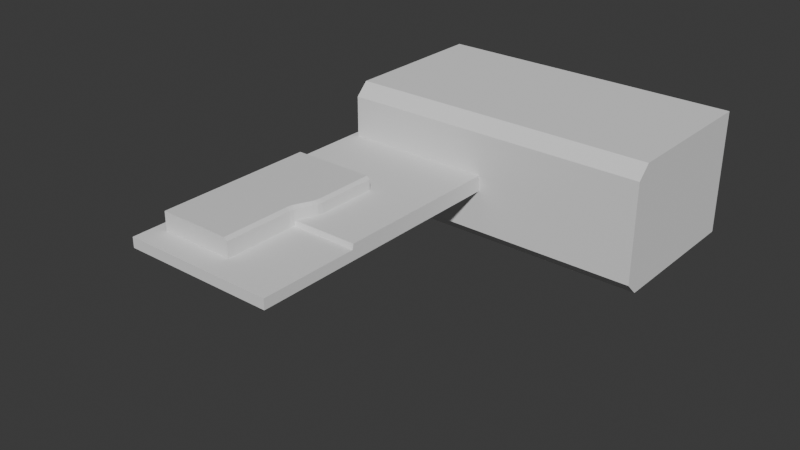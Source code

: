 # Source: silicant-door.blend  (saved by Blender 4.3.34; exported with 4.5.12 LTS)
import bpy
from mathutils import Matrix  # noqa: F401  (used for matrix-valued properties, if any)

bpy.ops.wm.read_factory_settings(use_empty=True)
scene = bpy.context.scene
scene.name = 'Scene'

# ---- collections
col_collection = bpy.data.collections.new('Collection'); scene.collection.children.link(col_collection)

# ---- materials (node trees are filled in below, after node groups)
mat_material = bpy.data.materials.new('Material')
mat_material.alpha_threshold = 0.0
mat_material.roughness = 0.5
mat_material.line_color = (0.0, 0.0, 0.0, 1.0)

# ---- material node trees
mat_material.use_nodes = True; mat_material.node_tree.nodes.clear()
_N = mat_material.node_tree.nodes; _L = mat_material.node_tree.links
n0 = _N.new('ShaderNodeOutputMaterial'); n0.name = 'Material Output'; n0.location = (300, 300)
n1 = _N.new('ShaderNodeBsdfPrincipled'); n1.name = 'Principled BSDF'; n1.location = (10, 300)
n1.inputs[3].default_value = 1.45
_L.new(n1.outputs[0], n0.inputs[0])
n0.is_active_output = True

# ---- world
world_world = bpy.data.worlds.new('World'); scene.world = world_world
world_world.use_nodes = True; world_world.node_tree.nodes.clear()
_N = world_world.node_tree.nodes; _L = world_world.node_tree.links
n0 = _N.new('ShaderNodeOutputWorld'); n0.name = 'World Output'; n0.location = (300, 300)
n1 = _N.new('ShaderNodeBackground'); n1.name = 'Background'; n1.location = (10, 300)
n1.inputs[0].default_value = (0.05088, 0.05088, 0.05088, 1.0)
_L.new(n1.outputs[0], n0.inputs[0])
n0.is_active_output = True
world_world.color = (0.05088, 0.05088, 0.05088)
world_world.sun_shadow_jitter_overblur = 0.0

# ---- meshes
me_cube = bpy.data.meshes.new('Cube')
me_cube.from_pydata([(1.0, 1.0, 3.799), (0.5385, 1.0, -3.799), (-3.048, 1.0, 3.799), (-3.048, 1.0, -3.799), (1.0, 1.0, 1.382), (-3.048, 1.0, 1.382), (0.5385, 1.0, -0.481), (-3.048, 1.0, -0.481), (1.0, 1.0, 1.149), (1.0, 1.0, 0.9164), (0.9694, 1.0, 0.6835), (0.885, 1.0, 0.4506), (0.7732, 1.0, 0.2177), (0.6605, 1.0, -0.01523), (0.5735, 1.0, -0.2481), (-3.048, 1.0, 1.149), (-3.048, 1.0, 0.9164), (-3.048, 1.0, 0.6835), (-3.048, 1.0, 0.4506), (-3.048, 1.0, 0.2177), (-3.048, 1.0, -0.01523), (-3.048, 1.0, -0.2481), (0.8554, -1.0, 3.799), (1.0, -0.8583, 3.799), (0.5385, -0.8583, -3.799), (0.392, -1.0, -3.799), (-3.048, -0.8583, 3.799), (-3.048, -1.0, 3.799), (-3.048, -1.0, -3.799), (-3.048, -0.8583, -3.799), (-3.048, -0.8583, 1.382), (-3.048, -1.0, 1.382), (0.8553, -1.0, 1.382), (1.0, -0.8583, 1.382), (0.5385, -0.8583, -0.481), (0.3918, -1.0, -0.481), (-3.048, -1.0, -0.481), (-3.048, -0.8583, -0.481), (-3.048, -1.0, -0.2481), (-3.048, -0.8583, -0.2481), (-3.048, -1.0, -0.01523), (-3.048, -0.8583, -0.01523), (-3.048, -1.0, 0.2177), (-3.048, -0.8583, 0.2177), (-3.048, -1.0, 0.4506), (-3.048, -0.8583, 0.4506), (-3.048, -1.0, 0.6835), (-3.048, -0.8583, 0.6835), (-3.048, -1.0, 0.9164), (-3.048, -0.8583, 0.9164), (-3.048, -0.8583, 1.149), (-3.048, -1.0, 1.149), (0.855, -1.0, 1.149), (1.0, -0.8583, 1.149), (0.8544, -1.0, 0.9164), (1.0, -0.8583, 0.9164), (0.8228, -1.0, 0.6835), (0.9694, -0.8583, 0.6835), (0.7375, -1.0, 0.4506), (0.885, -0.8583, 0.4506), (0.6251, -1.0, 0.2177), (0.7732, -0.8583, 0.2177), (0.5126, -1.0, -0.01523), (0.6605, -0.8583, -0.01523), (0.5735, -0.8583, -0.2481), (0.4261, -1.0, -0.2481), (0.2636, -1.0, 1.382), (0.2638, -1.0, 3.799), (-0.1556, -1.0, -3.799), (-0.1558, -1.0, -0.481), (0.2633, -1.0, 1.149), (-0.1247, -1.0, -0.2481), (-0.04646, -1.0, -0.01523), (0.05535, -1.0, 0.2177), (0.157, -1.0, 0.4506), (0.2343, -1.0, 0.6835), (0.2628, -1.0, 0.9164), (-0.1562, -1.0, 3.799), (-0.4997, -1.0, -0.481), (-0.4742, -1.0, -0.2481), (-0.4102, -1.0, -0.01523), (-0.3268, -1.0, 0.2177), (-0.2436, -1.0, 0.4506), (-0.1803, -1.0, 0.6835), (-0.157, -1.0, 0.9164), (-0.1563, -1.0, 1.382), (-0.4996, -1.0, -3.799), (-0.1565, -1.0, 1.149)], [], [(4, 0, 23, 33), (0, 2, 26, 27, 77, 67, 22, 23), (29, 37, 7, 3), (30, 26, 2, 5), (1, 6, 34, 24), (5, 2, 0, 4), (15, 5, 4, 8), (6, 14, 64, 34), (8, 4, 33, 53), (50, 30, 5, 15), (3, 1, 24, 25, 68, 86, 28, 29), (87, 85, 31, 51), (86, 78, 36, 28), (3, 7, 6, 1), (37, 39, 21, 7), (41, 43, 19, 20), (43, 45, 18, 19), (45, 47, 17, 18), (47, 49, 16, 17), (49, 50, 15, 16), (9, 8, 53, 55), (39, 41, 20, 21), (79, 80, 40, 38), (80, 81, 42, 40), (81, 82, 44, 42), (82, 83, 46, 44), (83, 84, 48, 46), (84, 87, 51, 48), (78, 79, 38, 36), (14, 13, 63, 64), (13, 12, 61, 63), (12, 11, 59, 61), (11, 10, 57, 59), (10, 9, 55, 57), (7, 21, 14, 6), (21, 20, 13, 14), (20, 19, 12, 13), (19, 18, 11, 12), (18, 17, 10, 11), (17, 16, 9, 10), (16, 15, 8, 9), (31, 27, 26, 30), (35, 25, 24, 34), (51, 31, 30, 50), (22, 32, 33, 23), (65, 35, 34, 64), (28, 36, 37, 29), (36, 38, 39, 37), (38, 40, 41, 39), (40, 42, 43, 41), (42, 44, 45, 43), (44, 46, 47, 45), (46, 48, 49, 47), (48, 51, 50, 49), (32, 52, 53, 33), (52, 54, 55, 53), (54, 56, 57, 55), (56, 58, 59, 57), (58, 60, 61, 59), (60, 62, 63, 61), (62, 65, 64, 63), (85, 77, 27, 31), (32, 22, 67, 66), (35, 65, 71, 69), (54, 52, 70, 76), (56, 54, 76, 75), (58, 56, 75, 74), (60, 58, 74, 73), (62, 60, 73, 72), (65, 62, 72, 71), (25, 35, 69, 68), (52, 32, 66, 70), (66, 67, 77, 85), (69, 71, 79, 78), (76, 70, 87, 84), (74, 75, 83, 82), (73, 74, 82, 81), (72, 73, 81, 80), (71, 72, 80, 79), (68, 69, 78, 86), (70, 66, 85, 87), (84, 83, 75, 76)])
_uv = me_cube.uv_layers.new(name='UVMap')
_uv.uv.foreach_set('vector', [0.8353, 0.1954, 0.8353, 0.002092, 0.9864, 0.002092, 0.9864, 0.1954, 0.8311, 0.6239, 0.8311, 0.953, 0.6801, 0.953, 0.6686, 0.953, 0.6686, 0.7179, 0.6686, 0.6659, 0.6686, 0.6357, 0.6801, 0.6239, 0.6801, 0.6198, 0.6801, 0.35, 0.8311, 0.35, 0.8311, 0.6198, 0.6801, 0.1986, 0.6801, 0.002092, 0.8311, 0.002092, 0.8311, 0.1986, 0.8353, 0.6165, 0.8353, 0.3511, 0.9864, 0.3511, 0.9864, 0.6165, 0.002092, 0.1986, 0.002092, 0.002092, 0.3311, 0.002092, 0.3311, 0.1986, 0.002092, 0.2175, 0.002092, 0.1986, 0.3311, 0.1986, 0.3311, 0.2175, 0.8353, 0.3511, 0.8353, 0.332, 0.9864, 0.332, 0.9864, 0.3511, 0.8353, 0.214, 0.8353, 0.1954, 0.9864, 0.1954, 0.9864, 0.214, 0.6801, 0.2175, 0.6801, 0.1986, 0.8311, 0.1986, 0.8311, 0.2175, 0.1647, 0.6239, 0.1647, 0.9155, 0.01361, 0.9155, 0.002092, 0.9036, 0.002092, 0.8769, 0.002092, 0.8311, 0.002092, 0.6239, 0.01361, 0.6239, 0.4293, 0.2175, 0.4293, 0.1986, 0.6644, 0.1986, 0.6644, 0.2175, 0.4572, 0.6198, 0.4572, 0.35, 0.6644, 0.35, 0.6644, 0.6198, 0.002092, 0.6198, 0.002092, 0.35, 0.2936, 0.35, 0.2936, 0.6198, 0.6801, 0.35, 0.6801, 0.3311, 0.8311, 0.3311, 0.8311, 0.35, 0.6801, 0.3122, 0.6801, 0.2932, 0.8311, 0.2932, 0.8311, 0.3122, 0.6801, 0.2932, 0.6801, 0.2743, 0.8311, 0.2743, 0.8311, 0.2932, 0.6801, 0.2743, 0.6801, 0.2554, 0.8311, 0.2554, 0.8311, 0.2743, 0.6801, 0.2554, 0.6801, 0.2364, 0.8311, 0.2364, 0.8311, 0.2554, 0.6801, 0.2364, 0.6801, 0.2175, 0.8311, 0.2175, 0.8311, 0.2364, 0.8353, 0.2327, 0.8353, 0.214, 0.9864, 0.214, 0.9864, 0.2327, 0.6801, 0.3311, 0.6801, 0.3122, 0.8311, 0.3122, 0.8311, 0.3311, 0.4552, 0.3311, 0.45, 0.3122, 0.6644, 0.3122, 0.6644, 0.3311, 0.45, 0.3122, 0.4432, 0.2932, 0.6644, 0.2932, 0.6644, 0.3122, 0.4432, 0.2932, 0.4364, 0.2743, 0.6644, 0.2743, 0.6644, 0.2932, 0.4364, 0.2743, 0.4313, 0.2554, 0.6644, 0.2554, 0.6644, 0.2743, 0.4313, 0.2554, 0.4294, 0.2364, 0.6644, 0.2364, 0.6644, 0.2554, 0.4294, 0.2364, 0.4293, 0.2175, 0.6644, 0.2175, 0.6644, 0.2364, 0.4572, 0.35, 0.4552, 0.3311, 0.6644, 0.3311, 0.6644, 0.35, 0.8353, 0.332, 0.8353, 0.3121, 0.9864, 0.3121, 0.9864, 0.332, 0.8353, 0.3121, 0.8353, 0.2918, 0.9864, 0.2918, 0.9864, 0.3121, 0.8353, 0.2918, 0.8353, 0.2716, 0.9864, 0.2716, 0.9864, 0.2918, 0.8353, 0.2716, 0.8353, 0.2517, 0.9864, 0.2517, 0.9864, 0.2716, 0.8353, 0.2517, 0.8353, 0.2327, 0.9864, 0.2327, 0.9864, 0.2517, 0.002092, 0.35, 0.002092, 0.3311, 0.2965, 0.3311, 0.2936, 0.35, 0.002092, 0.3311, 0.002092, 0.3122, 0.3035, 0.3122, 0.2965, 0.3311, 0.002092, 0.3122, 0.002092, 0.2932, 0.3127, 0.2932, 0.3035, 0.3122, 0.002092, 0.2932, 0.002092, 0.2743, 0.3218, 0.2743, 0.3127, 0.2932, 0.002092, 0.2743, 0.002092, 0.2554, 0.3287, 0.2554, 0.3218, 0.2743, 0.002092, 0.2554, 0.002092, 0.2364, 0.3311, 0.2364, 0.3287, 0.2554, 0.002092, 0.2364, 0.002092, 0.2175, 0.3311, 0.2175, 0.3311, 0.2364, 0.6686, 0.1986, 0.6686, 0.002092, 0.6801, 0.002092, 0.6801, 0.1986, 0.3848, 0.35, 0.3848, 0.6198, 0.3728, 0.6198, 0.3728, 0.35, 0.6686, 0.2175, 0.6686, 0.1986, 0.6801, 0.1986, 0.6801, 0.2175, 0.3471, 0.002092, 0.3471, 0.1986, 0.3353, 0.1986, 0.3353, 0.002092, 0.382, 0.3311, 0.3848, 0.35, 0.3728, 0.35, 0.37, 0.3311, 0.6686, 0.6198, 0.6686, 0.35, 0.6801, 0.35, 0.6801, 0.6198, 0.6686, 0.35, 0.6686, 0.3311, 0.6801, 0.3311, 0.6801, 0.35, 0.6686, 0.3311, 0.6686, 0.3122, 0.6801, 0.3122, 0.6801, 0.3311, 0.6686, 0.3122, 0.6686, 0.2932, 0.6801, 0.2932, 0.6801, 0.3122, 0.6686, 0.2932, 0.6686, 0.2743, 0.6801, 0.2743, 0.6801, 0.2932, 0.6686, 0.2743, 0.6686, 0.2554, 0.6801, 0.2554, 0.6801, 0.2743, 0.6686, 0.2554, 0.6686, 0.2364, 0.6801, 0.2364, 0.6801, 0.2554, 0.6686, 0.2364, 0.6686, 0.2175, 0.6801, 0.2175, 0.6801, 0.2364, 0.3471, 0.1986, 0.3471, 0.2175, 0.3353, 0.2175, 0.3353, 0.1986, 0.3471, 0.2175, 0.3472, 0.2364, 0.3353, 0.2364, 0.3353, 0.2175, 0.3472, 0.2364, 0.3497, 0.2554, 0.3378, 0.2554, 0.3353, 0.2364, 0.9979, 0.2539, 0.9979, 0.2737, 0.9864, 0.2716, 0.9864, 0.2517, 0.9979, 0.2737, 0.9979, 0.294, 0.9864, 0.2918, 0.9864, 0.2716, 0.9979, 0.294, 0.9979, 0.3143, 0.9864, 0.3121, 0.9864, 0.2918, 0.9979, 0.3143, 0.9979, 0.3341, 0.9864, 0.332, 0.9864, 0.3121, 0.4293, 0.1986, 0.4293, 0.002092, 0.6644, 0.002092, 0.6644, 0.1986, 0.3471, 0.1986, 0.3471, 0.002092, 0.3773, 0.002092, 0.3773, 0.1986, 0.3848, 0.35, 0.382, 0.3311, 0.4089, 0.3311, 0.4114, 0.35, 0.3472, 0.2364, 0.3471, 0.2175, 0.3773, 0.2175, 0.3774, 0.2364, 0.3497, 0.2554, 0.3472, 0.2364, 0.3774, 0.2364, 0.3797, 0.2554, 0.3567, 0.2743, 0.3497, 0.2554, 0.3797, 0.2554, 0.386, 0.2743, 0.3658, 0.2932, 0.3567, 0.2743, 0.386, 0.2743, 0.3942, 0.2932, 0.3749, 0.3122, 0.3658, 0.2932, 0.3942, 0.2932, 0.4025, 0.3122, 0.382, 0.3311, 0.3749, 0.3122, 0.4025, 0.3122, 0.4089, 0.3311, 0.3848, 0.6198, 0.3848, 0.35, 0.4114, 0.35, 0.4114, 0.6198, 0.3471, 0.2175, 0.3471, 0.1986, 0.3773, 0.1986, 0.3773, 0.2175, 0.3773, 0.1986, 0.3773, 0.002092, 0.4293, 0.002092, 0.4293, 0.1986, 0.4114, 0.35, 0.4089, 0.3311, 0.4552, 0.3311, 0.4572, 0.35, 0.3774, 0.2364, 0.3773, 0.2175, 0.4293, 0.2175, 0.4294, 0.2364, 0.386, 0.2743, 0.3797, 0.2554, 0.4313, 0.2554, 0.4364, 0.2743, 0.3942, 0.2932, 0.386, 0.2743, 0.4364, 0.2743, 0.4432, 0.2932, 0.4025, 0.3122, 0.3942, 0.2932, 0.4432, 0.2932, 0.45, 0.3122, 0.4089, 0.3311, 0.4025, 0.3122, 0.45, 0.3122, 0.4552, 0.3311, 0.4114, 0.6198, 0.4114, 0.35, 0.4572, 0.35, 0.4572, 0.6198, 0.3773, 0.2175, 0.3773, 0.1986, 0.4293, 0.1986, 0.4293, 0.2175, 0.4294, 0.2364, 0.4313, 0.2554, 0.3797, 0.2554, 0.3774, 0.2364])
me_cube.materials.append(mat_material)
me_cube.use_mirror_vertex_groups = False
me_cube.update()
me_cube_001 = bpy.data.meshes.new('Cube.001')
me_cube_001.from_pydata([(-2.995, -0.1209, -3.692), (-2.995, -0.1209, 3.659), (-2.995, 0.368, -3.692), (-2.995, 0.368, 3.659), (11.15, -0.368, -3.692), (11.15, -0.368, 3.659), (11.15, 0.368, -3.692), (11.15, 0.368, 3.659), (1.772, 0.368, -3.692), (1.772, 0.368, 3.659), (1.772, -0.368, -3.692), (1.772, -0.368, 3.659), (1.727, 0.368, -3.692), (1.727, -0.1209, 3.659), (1.727, 0.368, 3.659), (1.727, -0.1209, -3.692), (-0.0145, 0.368, -3.692), (-0.0145, -0.1209, 3.659), (-0.0145, 0.368, 3.659), (-0.0145, -0.1209, -3.692)], [], [(0, 1, 3, 2), (8, 9, 7, 6), (6, 7, 5, 4), (19, 17, 1, 0), (8, 6, 4, 10), (18, 3, 1, 17), (7, 9, 11, 5), (12, 8, 10, 15), (4, 5, 11, 10), (12, 14, 9, 8), (16, 18, 14, 12), (16, 12, 15, 19), (9, 14, 13, 11), (10, 11, 13, 15), (2, 16, 19, 0), (2, 3, 18, 16), (14, 18, 17, 13), (15, 13, 17, 19)])
_uv = me_cube_001.uv_layers.new(name='UVMap')
_uv.uv.foreach_set('vector', [0.9666, 0.4743, 0.9666, 0.002091, 0.9979, 0.002091, 0.9979, 0.4743, 0.4743, 0.3831, 0.002091, 0.3831, 0.002091, 0.002091, 0.4743, 0.002091, 0.786, 0.9507, 0.786, 0.4785, 0.8333, 0.4785, 0.8333, 0.9507, 0.5903, 0.9507, 0.5903, 0.4785, 0.7818, 0.4785, 0.7818, 0.9507, 0.911, 0.3083, 0.911, 0.6893, 0.8637, 0.6893, 0.8637, 0.3083, 0.9624, 0.4979, 0.9624, 0.6893, 0.931, 0.6893, 0.931, 0.4979, 0.9624, 0.002091, 0.9624, 0.3831, 0.9152, 0.3831, 0.9152, 0.002091, 0.911, 0.3054, 0.911, 0.3083, 0.8637, 0.3083, 0.8796, 0.3054, 0.4785, 0.4743, 0.4785, 0.002091, 0.8595, 0.002091, 0.8595, 0.4743, 0.4743, 0.386, 0.002091, 0.386, 0.002091, 0.3831, 0.4743, 0.3831, 0.4743, 0.4979, 0.002091, 0.4979, 0.002091, 0.386, 0.4743, 0.386, 0.911, 0.1935, 0.911, 0.3054, 0.8796, 0.3054, 0.8796, 0.1935, 0.9624, 0.3831, 0.9624, 0.386, 0.931, 0.386, 0.9152, 0.3831, 0.8374, 0.9507, 0.8374, 0.4785, 0.8535, 0.4785, 0.8535, 0.9507, 0.911, 0.002091, 0.911, 0.1935, 0.8796, 0.1935, 0.8796, 0.002091, 0.4743, 0.6893, 0.002091, 0.6893, 0.002091, 0.4979, 0.4743, 0.4979, 0.9624, 0.386, 0.9624, 0.4979, 0.931, 0.4979, 0.931, 0.386, 0.4785, 0.9507, 0.4785, 0.4785, 0.5903, 0.4785, 0.5903, 0.9507])
me_cube_001.update()
me_cube_002 = bpy.data.meshes.new('Cube.002')
me_cube_002.from_pydata([(-3.322, -2.921, 6.569), (-3.322, 2.921, 6.569), (11.26, -2.921, 6.569), (11.26, 2.921, 6.569), (-3.322, -2.322, -1.174), (-3.322, -2.921, -0.5748), (-3.322, 2.921, -0.5748), (-3.322, 2.322, -1.174), (11.26, -2.921, -0.5748), (11.26, -2.322, -1.174), (11.26, 2.322, -1.174), (11.26, 2.921, -0.5748)], [], [(8, 2, 0, 5), (10, 11, 3, 2, 8, 9), (6, 1, 3, 11), (4, 5, 0, 1, 6, 7), (3, 1, 0, 2), (10, 7, 6, 11), (4, 9, 8, 5), (7, 10, 9, 4)])
_uv = me_cube_002.uv_layers.new(name='UVMap')
_uv.uv.foreach_set('vector', [0.3943, 0.75, 0.625, 0.75, 0.625, 1.0, 0.3943, 1.0, 0.375, 0.5256, 0.3943, 0.5, 0.625, 0.5, 0.625, 0.75, 0.3943, 0.75, 0.375, 0.7244, 0.3943, 0.25, 0.625, 0.25, 0.625, 0.5, 0.3943, 0.5, 0.375, 0.02563, 0.3943, 0.0, 0.625, 0.0, 0.625, 0.25, 0.3943, 0.25, 0.375, 0.2244, 0.625, 0.5, 0.875, 0.5, 0.875, 0.75, 0.625, 0.75, 0.375, 0.5256, 0.125, 0.5256, 0.125, 0.5, 0.375, 0.5, 0.125, 0.7244, 0.375, 0.7244, 0.375, 0.75, 0.125, 0.75, 0.125, 0.5256, 0.375, 0.5256, 0.375, 0.7244, 0.125, 0.7244])
me_cube_002.update()
arm_armature = bpy.data.armatures.new('Armature')  # bones are not reproduced

# ---- objects
ob_silicantdoora = bpy.data.objects.new('SilicantDoorA', me_cube)
ob_silicantdoorb = bpy.data.objects.new('SilicantDoorB', me_cube_001)
ob_silicantdoorarmature = bpy.data.objects.new('SilicantDoorArmature', arm_armature)
ob_silicantdoorc = bpy.data.objects.new('SilicantDoorC', me_cube_002)

# ---- transforms, parenting, visibility, modifiers, constraints
ob_silicantdoora.parent = ob_silicantdoorarmature
ob_silicantdoora.matrix_parent_inverse = Matrix(((1.0, -0.0, 0.0, -0.0), (-0.0, 0.0, 1.0, -2.271), (0.0, -1.0, 0.0, -0.0), (0.0, 0.0, -0.0, 1.0)))
ob_silicantdoora.location = (0.0, 0.0, 0.0)
ob_silicantdoora.lock_rotations_4d = False
ob_silicantdoora.empty_display_type = 'ARROWS'
ob_silicantdoora.lineart.crease_threshold = 0.0
ob_silicantdoorb.parent = ob_silicantdoorarmature
ob_silicantdoorb.matrix_parent_inverse = Matrix(((0.0, -7.55e-08, -1.0, -0.01369), (1.0, 0.0, -0.0, -4.261), (-0.0, -1.0, 7.55e-08, 1.372e-07), (-0.0, -0.0, -0.0, 1.0)))
ob_silicantdoorb.location = (0.0, 0.0, 0.0)
ob_silicantdoorarmature.location = (0.0, 0.0, 0.0)
ob_silicantdoorc.parent = ob_silicantdoorarmature
ob_silicantdoorc.matrix_parent_inverse = Matrix(((1.0, -0.0, 0.0, -0.0), (-0.0, 0.0, 1.0, 2.058), (0.0, -1.0, 0.0, 0.0), (0.0, 0.0, -0.0, 1.0)))
ob_silicantdoorc.location = (0.0, 0.0, 4.774)

# ---- collection membership
col_collection.objects.link(ob_silicantdoora)
col_collection.objects.link(ob_silicantdoorb)
col_collection.objects.link(ob_silicantdoorarmature)
col_collection.objects.link(ob_silicantdoorc)

# ---- scene / render settings (as saved in the file)
scene.frame_start = 1; scene.frame_end = 250; scene.frame_set(47)
scene.render.engine = 'BLENDER_EEVEE_NEXT'
bpy.context.view_layer.update()

# ---- added for rendering (the .blend has no active camera and no usable light): camera, sun
cam_auto = bpy.data.cameras.new('AutoCamera')
cam_auto.lens = 50.0
cam_auto.sensor_width = 36.0
cam_auto.clip_end = 1000.0
ob_auto_camera = bpy.data.objects.new('AutoCamera', cam_auto)
scene.collection.objects.link(ob_auto_camera)
ob_auto_camera.location = (29.0769, -30.1789, 20.3976)
ob_auto_camera.rotation_euler = (1.09748, -7.21219e-08, 0.694738)
scene.camera = ob_auto_camera
light_auto_sun = bpy.data.lights.new('AutoSun', 'SUN')
light_auto_sun.energy = 3.0
light_auto_sun.angle = 0.0523599
ob_auto_sun = bpy.data.objects.new('AutoSun', light_auto_sun)
scene.collection.objects.link(ob_auto_sun)
ob_auto_sun.rotation_euler = (0.872665, 0.174533, 0.523599)
bpy.context.view_layer.update()
